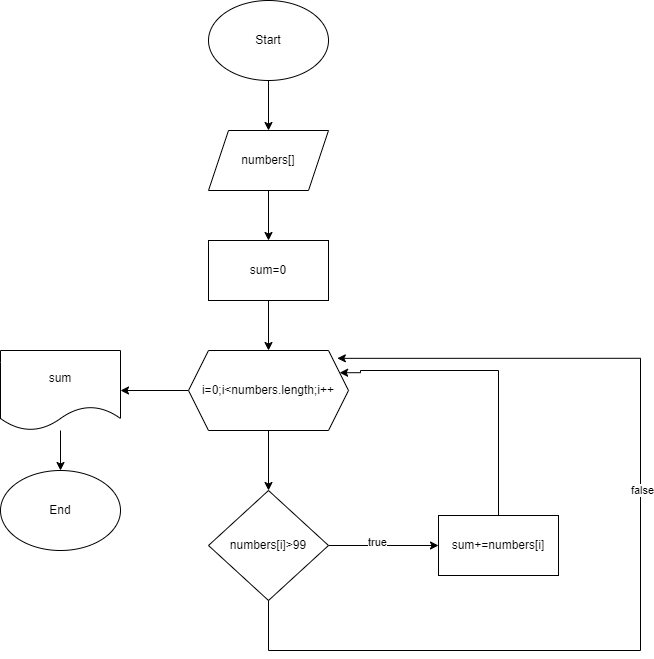

The diagram above was exported from draw.io. Its source (the exported page's mxGraphModel, read from the mxfile embedded in the PNG):
<mxGraphModel dx="1050" dy="653" grid="1" gridSize="10" guides="1" tooltips="1" connect="1" arrows="1" fold="1" page="1" pageScale="1" pageWidth="850" pageHeight="1100" math="0" shadow="0">
  <root>
    <mxCell id="0" />
    <mxCell id="1" parent="0" />
    <mxCell id="Szp3yEd9ML8d33BFMijR-3" value="" style="edgeStyle=orthogonalEdgeStyle;rounded=0;orthogonalLoop=1;jettySize=auto;html=1;" edge="1" parent="1" source="Szp3yEd9ML8d33BFMijR-1" target="Szp3yEd9ML8d33BFMijR-2">
      <mxGeometry relative="1" as="geometry" />
    </mxCell>
    <mxCell id="Szp3yEd9ML8d33BFMijR-1" value="Start" style="ellipse;whiteSpace=wrap;html=1;" vertex="1" parent="1">
      <mxGeometry x="298" y="60" width="120" height="80" as="geometry" />
    </mxCell>
    <mxCell id="Szp3yEd9ML8d33BFMijR-5" value="" style="edgeStyle=orthogonalEdgeStyle;rounded=0;orthogonalLoop=1;jettySize=auto;html=1;" edge="1" parent="1" source="Szp3yEd9ML8d33BFMijR-2" target="Szp3yEd9ML8d33BFMijR-4">
      <mxGeometry relative="1" as="geometry" />
    </mxCell>
    <mxCell id="Szp3yEd9ML8d33BFMijR-2" value="numbers[]" style="shape=parallelogram;perimeter=parallelogramPerimeter;whiteSpace=wrap;html=1;fixedSize=1;" vertex="1" parent="1">
      <mxGeometry x="298" y="190" width="120" height="60" as="geometry" />
    </mxCell>
    <mxCell id="Szp3yEd9ML8d33BFMijR-7" value="" style="edgeStyle=orthogonalEdgeStyle;rounded=0;orthogonalLoop=1;jettySize=auto;html=1;" edge="1" parent="1" source="Szp3yEd9ML8d33BFMijR-4" target="Szp3yEd9ML8d33BFMijR-6">
      <mxGeometry relative="1" as="geometry" />
    </mxCell>
    <mxCell id="Szp3yEd9ML8d33BFMijR-4" value="sum=0" style="rounded=0;whiteSpace=wrap;html=1;" vertex="1" parent="1">
      <mxGeometry x="298" y="300" width="120" height="60" as="geometry" />
    </mxCell>
    <mxCell id="Szp3yEd9ML8d33BFMijR-9" value="" style="edgeStyle=orthogonalEdgeStyle;rounded=0;orthogonalLoop=1;jettySize=auto;html=1;" edge="1" parent="1" source="Szp3yEd9ML8d33BFMijR-6" target="Szp3yEd9ML8d33BFMijR-8">
      <mxGeometry relative="1" as="geometry" />
    </mxCell>
    <mxCell id="Szp3yEd9ML8d33BFMijR-17" value="" style="edgeStyle=orthogonalEdgeStyle;rounded=0;orthogonalLoop=1;jettySize=auto;html=1;" edge="1" parent="1" source="Szp3yEd9ML8d33BFMijR-6" target="Szp3yEd9ML8d33BFMijR-16">
      <mxGeometry relative="1" as="geometry" />
    </mxCell>
    <mxCell id="Szp3yEd9ML8d33BFMijR-6" value="i=0;i&amp;lt;numbers.length;i++" style="shape=hexagon;perimeter=hexagonPerimeter2;whiteSpace=wrap;html=1;fixedSize=1;" vertex="1" parent="1">
      <mxGeometry x="278" y="410" width="160" height="80" as="geometry" />
    </mxCell>
    <mxCell id="Szp3yEd9ML8d33BFMijR-11" value="" style="edgeStyle=orthogonalEdgeStyle;rounded=0;orthogonalLoop=1;jettySize=auto;html=1;" edge="1" parent="1" source="Szp3yEd9ML8d33BFMijR-8" target="Szp3yEd9ML8d33BFMijR-10">
      <mxGeometry relative="1" as="geometry" />
    </mxCell>
    <mxCell id="Szp3yEd9ML8d33BFMijR-12" value="true" style="edgeLabel;html=1;align=center;verticalAlign=middle;resizable=0;points=[];" vertex="1" connectable="0" parent="Szp3yEd9ML8d33BFMijR-11">
      <mxGeometry x="-0.1309" y="4" relative="1" as="geometry">
        <mxPoint as="offset" />
      </mxGeometry>
    </mxCell>
    <mxCell id="Szp3yEd9ML8d33BFMijR-8" value="numbers[i]&amp;gt;99" style="rhombus;whiteSpace=wrap;html=1;" vertex="1" parent="1">
      <mxGeometry x="298" y="550" width="120" height="110" as="geometry" />
    </mxCell>
    <mxCell id="Szp3yEd9ML8d33BFMijR-18" style="edgeStyle=orthogonalEdgeStyle;rounded=0;orthogonalLoop=1;jettySize=auto;html=1;exitX=0.5;exitY=0;exitDx=0;exitDy=0;entryX=1;entryY=0.25;entryDx=0;entryDy=0;" edge="1" parent="1" source="Szp3yEd9ML8d33BFMijR-10" target="Szp3yEd9ML8d33BFMijR-6">
      <mxGeometry relative="1" as="geometry">
        <Array as="points">
          <mxPoint x="588" y="430" />
          <mxPoint x="450" y="430" />
          <mxPoint x="450" y="432" />
        </Array>
      </mxGeometry>
    </mxCell>
    <mxCell id="Szp3yEd9ML8d33BFMijR-10" value="sum+=numbers[i]" style="rounded=0;whiteSpace=wrap;html=1;" vertex="1" parent="1">
      <mxGeometry x="528" y="575" width="120" height="60" as="geometry" />
    </mxCell>
    <mxCell id="Szp3yEd9ML8d33BFMijR-22" value="" style="edgeStyle=orthogonalEdgeStyle;rounded=0;orthogonalLoop=1;jettySize=auto;html=1;" edge="1" parent="1" source="Szp3yEd9ML8d33BFMijR-16" target="Szp3yEd9ML8d33BFMijR-21">
      <mxGeometry relative="1" as="geometry" />
    </mxCell>
    <mxCell id="Szp3yEd9ML8d33BFMijR-16" value="sum" style="shape=document;whiteSpace=wrap;html=1;boundedLbl=1;" vertex="1" parent="1">
      <mxGeometry x="90" y="410" width="120" height="80" as="geometry" />
    </mxCell>
    <mxCell id="Szp3yEd9ML8d33BFMijR-19" style="edgeStyle=orthogonalEdgeStyle;rounded=0;orthogonalLoop=1;jettySize=auto;html=1;entryX=0.93;entryY=0.098;entryDx=0;entryDy=0;entryPerimeter=0;" edge="1" parent="1" source="Szp3yEd9ML8d33BFMijR-8" target="Szp3yEd9ML8d33BFMijR-6">
      <mxGeometry relative="1" as="geometry">
        <Array as="points">
          <mxPoint x="358" y="710" />
          <mxPoint x="730" y="710" />
          <mxPoint x="730" y="418" />
        </Array>
      </mxGeometry>
    </mxCell>
    <mxCell id="Szp3yEd9ML8d33BFMijR-20" value="false" style="edgeLabel;html=1;align=center;verticalAlign=middle;resizable=0;points=[];" vertex="1" connectable="0" parent="Szp3yEd9ML8d33BFMijR-19">
      <mxGeometry x="0.1468" y="-1" relative="1" as="geometry">
        <mxPoint as="offset" />
      </mxGeometry>
    </mxCell>
    <mxCell id="Szp3yEd9ML8d33BFMijR-21" value="End" style="ellipse;whiteSpace=wrap;html=1;" vertex="1" parent="1">
      <mxGeometry x="90" y="530" width="120" height="80" as="geometry" />
    </mxCell>
  </root>
</mxGraphModel>